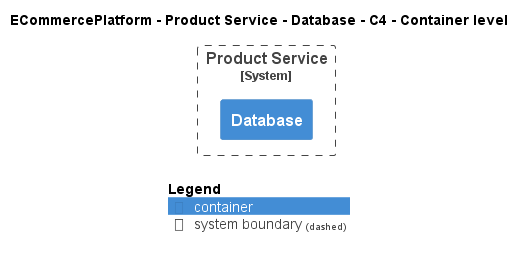

The diagram above was rendered by PlantUML. Its source (embedded in the PNG):
@startuml
!include ..\..\..\..\..\.c4s\C4_Container.puml

AddElementTag("c4interflow:lifecycle:new", $bgColor=green, $fontColor=#ffffff, $borderColor=green, $shadowing="False")
AddElementTag("c4interflow:lifecycle:changed", $bgColor=orange, $fontColor=#ffffff, $borderColor=orange, $shadowing="False")
AddElementTag("c4interflow:lifecycle:removed", $bgColor=red, $fontColor=#ffffff, $borderColor=red, $shadowing="False")

AddRelTag("c4interflow:lifecycle:new", $textColor=green, $lineColor=green)
AddRelTag("c4interflow:lifecycle:changed", $textColor=orange, $lineColor=orange)
AddRelTag("c4interflow:lifecycle:removed", $textColor=red, $lineColor=red)

SHOW_PERSON_PORTRAIT()
LAYOUT_TOP_DOWN()

skinparam linetype polyline

title ECommercePlatform - Product Service - Database - C4 - Container level


System_Boundary(ECommercePlatform.SoftwareSystems.ProductService, "Product Service") {
    Container(ECommercePlatform.SoftwareSystems.ProductService.Containers.Database, "Database", "", "")
}



SHOW_LEGEND()
@enduml